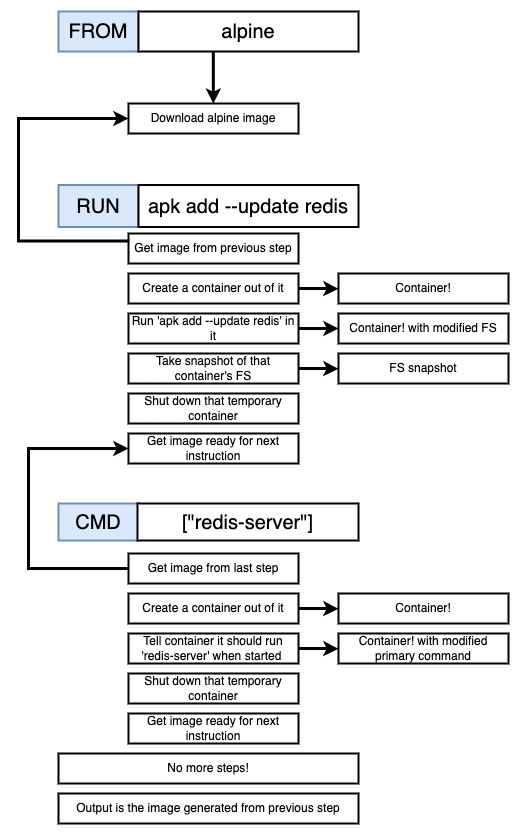

The diagram above was exported from draw.io. Its source (the exported page's mxGraphModel, read from the mxfile embedded in the PNG):
<mxGraphModel dx="1298" dy="945" grid="1" gridSize="10" guides="1" tooltips="1" connect="1" arrows="1" fold="1" page="1" pageScale="1" pageWidth="3300" pageHeight="4681" background="#ffffff" math="0" shadow="0">
  <root>
    <mxCell id="0" />
    <mxCell id="1" parent="0" />
    <mxCell id="2" value="FROM" style="rounded=0;whiteSpace=wrap;html=1;strokeWidth=2;fontSize=20;align=center;fillColor=#dae8fc;strokeColor=#6c8ebf;" parent="1" vertex="1">
      <mxGeometry x="470" y="140" width="80" height="40" as="geometry" />
    </mxCell>
    <mxCell id="3" value="alpine" style="rounded=0;whiteSpace=wrap;html=1;strokeWidth=2;fontSize=20;align=center;" parent="1" vertex="1">
      <mxGeometry x="550" y="140" width="220" height="40" as="geometry" />
    </mxCell>
    <mxCell id="4" value="RUN" style="rounded=0;whiteSpace=wrap;html=1;strokeWidth=2;fontSize=20;align=center;fillColor=#dae8fc;strokeColor=#6c8ebf;" parent="1" vertex="1">
      <mxGeometry x="470" y="313.5" width="80" height="42" as="geometry" />
    </mxCell>
    <mxCell id="5" value="apk add --update redis" style="rounded=0;whiteSpace=wrap;html=1;strokeWidth=2;fontSize=20;align=center;" parent="1" vertex="1">
      <mxGeometry x="550" y="313.5" width="220" height="42" as="geometry" />
    </mxCell>
    <mxCell id="6" value="CMD" style="rounded=0;whiteSpace=wrap;html=1;strokeWidth=2;fontSize=20;align=center;fillColor=#dae8fc;strokeColor=#6c8ebf;" parent="1" vertex="1">
      <mxGeometry x="470" y="632" width="80" height="37" as="geometry" />
    </mxCell>
    <mxCell id="7" value="[&quot;redis-server&quot;]" style="rounded=0;whiteSpace=wrap;html=1;strokeWidth=2;fontSize=20;align=center;" parent="1" vertex="1">
      <mxGeometry x="549" y="632" width="221" height="37" as="geometry" />
    </mxCell>
    <mxCell id="8" value="Download alpine image" style="rounded=0;whiteSpace=wrap;html=1;strokeWidth=2;fontSize=12;align=center;" parent="1" vertex="1">
      <mxGeometry x="540" y="232" width="170" height="30" as="geometry" />
    </mxCell>
    <mxCell id="10" style="edgeStyle=orthogonalEdgeStyle;rounded=0;html=1;exitX=0.5;exitY=1;entryX=0.342;entryY=0.028;entryPerimeter=0;jettySize=auto;orthogonalLoop=1;strokeWidth=3;fontSize=12;" parent="1" edge="1">
      <mxGeometry relative="1" as="geometry">
        <mxPoint x="624.8333333333333" y="179.5" as="sourcePoint" />
        <mxPoint x="624.8333333333333" y="232.16666666666663" as="targetPoint" />
      </mxGeometry>
    </mxCell>
    <mxCell id="12" style="edgeStyle=orthogonalEdgeStyle;rounded=0;html=1;exitX=0;exitY=0.25;entryX=0;entryY=0.5;jettySize=auto;orthogonalLoop=1;strokeWidth=3;fontSize=12;" parent="1" source="11" target="8" edge="1">
      <mxGeometry relative="1" as="geometry">
        <Array as="points">
          <mxPoint x="430" y="369" />
          <mxPoint x="430" y="247" />
        </Array>
      </mxGeometry>
    </mxCell>
    <mxCell id="11" value="Get image from previous step" style="rounded=0;whiteSpace=wrap;html=1;strokeWidth=2;fontSize=12;align=center;" parent="1" vertex="1">
      <mxGeometry x="540" y="362" width="170" height="30" as="geometry" />
    </mxCell>
    <mxCell id="14" style="edgeStyle=orthogonalEdgeStyle;rounded=0;html=1;exitX=1;exitY=0.5;jettySize=auto;orthogonalLoop=1;strokeWidth=3;fontSize=12;" parent="1" source="13" edge="1">
      <mxGeometry relative="1" as="geometry">
        <mxPoint x="750" y="417.33333333333337" as="targetPoint" />
      </mxGeometry>
    </mxCell>
    <mxCell id="13" value="Create a container out of it" style="rounded=0;whiteSpace=wrap;html=1;strokeWidth=2;fontSize=12;align=center;" parent="1" vertex="1">
      <mxGeometry x="540" y="402" width="170" height="30" as="geometry" />
    </mxCell>
    <mxCell id="15" value="Container!" style="rounded=0;whiteSpace=wrap;html=1;strokeWidth=2;fontSize=12;align=center;" parent="1" vertex="1">
      <mxGeometry x="750" y="402" width="170" height="30" as="geometry" />
    </mxCell>
    <mxCell id="19" style="edgeStyle=orthogonalEdgeStyle;rounded=0;html=1;exitX=1;exitY=0.5;jettySize=auto;orthogonalLoop=1;strokeWidth=3;fontSize=12;" parent="1" source="16" target="18" edge="1">
      <mxGeometry relative="1" as="geometry" />
    </mxCell>
    <mxCell id="16" value="Run 'apk add --update redis' in it" style="rounded=0;whiteSpace=wrap;html=1;strokeWidth=2;fontSize=12;align=center;" parent="1" vertex="1">
      <mxGeometry x="540" y="442" width="170" height="30" as="geometry" />
    </mxCell>
    <mxCell id="18" value="Container! with modified FS" style="rounded=0;whiteSpace=wrap;html=1;strokeWidth=2;fontSize=12;align=center;" parent="1" vertex="1">
      <mxGeometry x="750" y="442" width="170" height="30" as="geometry" />
    </mxCell>
    <mxCell id="21" style="edgeStyle=orthogonalEdgeStyle;rounded=0;html=1;exitX=1;exitY=0.5;jettySize=auto;orthogonalLoop=1;strokeWidth=3;fontSize=12;" parent="1" source="20" edge="1">
      <mxGeometry relative="1" as="geometry">
        <mxPoint x="750" y="497.33333333333337" as="targetPoint" />
      </mxGeometry>
    </mxCell>
    <mxCell id="20" value="Take snapshot of that container's FS" style="rounded=0;whiteSpace=wrap;html=1;strokeWidth=2;fontSize=12;align=center;" parent="1" vertex="1">
      <mxGeometry x="540" y="482" width="170" height="30" as="geometry" />
    </mxCell>
    <mxCell id="22" value="FS snapshot" style="rounded=0;whiteSpace=wrap;html=1;strokeWidth=2;fontSize=12;align=center;" parent="1" vertex="1">
      <mxGeometry x="750" y="482" width="170" height="30" as="geometry" />
    </mxCell>
    <mxCell id="23" value="Shut down that temporary container" style="rounded=0;whiteSpace=wrap;html=1;strokeWidth=2;fontSize=12;align=center;" parent="1" vertex="1">
      <mxGeometry x="540" y="522" width="170" height="30" as="geometry" />
    </mxCell>
    <mxCell id="24" value="Get image ready for next instruction" style="rounded=0;whiteSpace=wrap;html=1;strokeWidth=2;fontSize=12;align=center;" parent="1" vertex="1">
      <mxGeometry x="540" y="562" width="170" height="30" as="geometry" />
    </mxCell>
    <mxCell id="39" style="edgeStyle=orthogonalEdgeStyle;rounded=0;html=1;exitX=0;exitY=0.5;entryX=0;entryY=0.5;jettySize=auto;orthogonalLoop=1;strokeWidth=3;fontSize=12;" parent="1" source="25" target="24" edge="1">
      <mxGeometry relative="1" as="geometry">
        <Array as="points">
          <mxPoint x="440" y="697" />
          <mxPoint x="440" y="577" />
        </Array>
      </mxGeometry>
    </mxCell>
    <mxCell id="25" value="Get image from last step" style="rounded=0;whiteSpace=wrap;html=1;strokeWidth=2;fontSize=12;align=center;" parent="1" vertex="1">
      <mxGeometry x="540" y="682" width="170" height="30" as="geometry" />
    </mxCell>
    <mxCell id="26" style="edgeStyle=orthogonalEdgeStyle;rounded=0;html=1;exitX=1;exitY=0.5;jettySize=auto;orthogonalLoop=1;strokeWidth=3;fontSize=12;" parent="1" source="27" edge="1">
      <mxGeometry relative="1" as="geometry">
        <mxPoint x="750" y="737.3333333333334" as="targetPoint" />
      </mxGeometry>
    </mxCell>
    <mxCell id="27" value="Create a container out of it" style="rounded=0;whiteSpace=wrap;html=1;strokeWidth=2;fontSize=12;align=center;" parent="1" vertex="1">
      <mxGeometry x="540" y="722" width="170" height="30" as="geometry" />
    </mxCell>
    <mxCell id="28" value="Container!" style="rounded=0;whiteSpace=wrap;html=1;strokeWidth=2;fontSize=12;align=center;" parent="1" vertex="1">
      <mxGeometry x="750" y="722" width="170" height="30" as="geometry" />
    </mxCell>
    <mxCell id="29" style="edgeStyle=orthogonalEdgeStyle;rounded=0;html=1;exitX=1;exitY=0.5;jettySize=auto;orthogonalLoop=1;strokeWidth=3;fontSize=12;" parent="1" source="30" edge="1">
      <mxGeometry relative="1" as="geometry">
        <mxPoint x="750" y="777.3333333333335" as="targetPoint" />
      </mxGeometry>
    </mxCell>
    <mxCell id="30" value="Tell container it should run 'redis-server' when started&amp;nbsp;" style="rounded=0;whiteSpace=wrap;html=1;strokeWidth=2;fontSize=12;align=center;" parent="1" vertex="1">
      <mxGeometry x="540" y="762" width="170" height="30" as="geometry" />
    </mxCell>
    <mxCell id="31" value="Container! with modified primary command" style="rounded=0;whiteSpace=wrap;html=1;strokeWidth=2;fontSize=12;align=center;" parent="1" vertex="1">
      <mxGeometry x="750" y="762" width="170" height="30" as="geometry" />
    </mxCell>
    <mxCell id="35" value="Shut down that temporary container" style="rounded=0;whiteSpace=wrap;html=1;strokeWidth=2;fontSize=12;align=center;" parent="1" vertex="1">
      <mxGeometry x="540" y="802" width="170" height="30" as="geometry" />
    </mxCell>
    <mxCell id="36" value="Get image ready for next instruction" style="rounded=0;whiteSpace=wrap;html=1;strokeWidth=2;fontSize=12;align=center;" parent="1" vertex="1">
      <mxGeometry x="540" y="842" width="170" height="30" as="geometry" />
    </mxCell>
    <mxCell id="37" value="No more steps!" style="rounded=0;whiteSpace=wrap;html=1;strokeWidth=2;fontSize=12;align=center;" parent="1" vertex="1">
      <mxGeometry x="470" y="882" width="300" height="30" as="geometry" />
    </mxCell>
    <mxCell id="38" value="Output is the image generated from previous step" style="rounded=0;whiteSpace=wrap;html=1;strokeWidth=2;fontSize=12;align=center;" parent="1" vertex="1">
      <mxGeometry x="470" y="922" width="300" height="30" as="geometry" />
    </mxCell>
    <mxCell id="40" style="edgeStyle=orthogonalEdgeStyle;rounded=0;html=1;exitX=0.5;exitY=0;entryX=0.5;entryY=0;jettySize=auto;orthogonalLoop=1;strokeWidth=3;fontSize=12;" parent="1" source="4" target="4" edge="1">
      <mxGeometry relative="1" as="geometry" />
    </mxCell>
  </root>
</mxGraphModel>